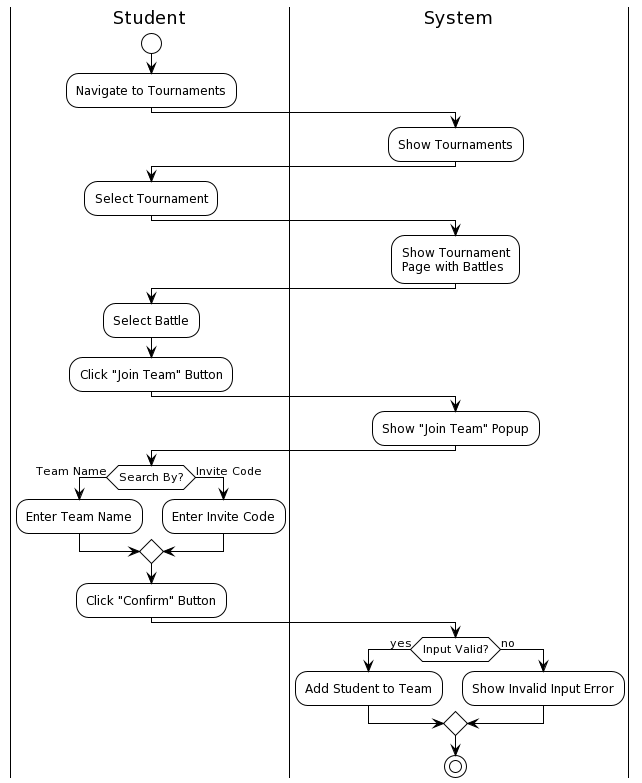

The diagram above was rendered by PlantUML. Its source (embedded in the PNG):
@startuml
!theme plain
|Student|
start
:Navigate to Tournaments;
|System|
:Show Tournaments;
|Student|
:Select Tournament;
|System|
:Show Tournament\nPage with Battles;
|Student|
:Select Battle;
:Click "Join Team" Button;
|System|
:Show "Join Team" Popup;
|Student|
if (Search By?) then (Team Name)
:Enter Team Name;
else (Invite Code)
:Enter Invite Code;
endif
:Click "Confirm" Button;
|System|
if (Input Valid?) then (yes)
:Add Student to Team;
else (no)
:Show Invalid Input Error;
endif
stop
@enduml